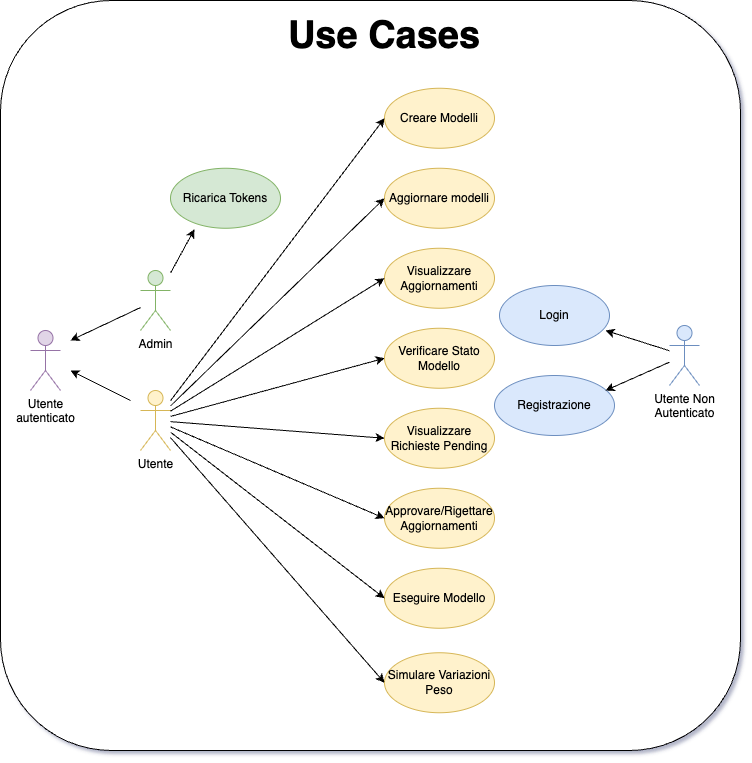

The diagram above was exported from draw.io. Its source (the exported page's mxGraphModel, read from the mxfile embedded in the PNG):
<mxGraphModel dx="1502" dy="2014" grid="1" gridSize="10" guides="1" tooltips="1" connect="1" arrows="1" fold="1" page="1" pageScale="1" pageWidth="827" pageHeight="1169" math="0" shadow="0">
  <root>
    <mxCell id="0" />
    <mxCell id="1" parent="0" />
    <mxCell id="2" value="" style="rounded=1;whiteSpace=wrap;html=1;" vertex="1" parent="1">
      <mxGeometry x="30" y="-150" width="740" height="750" as="geometry" />
    </mxCell>
    <mxCell id="3" value="Utente&lt;br&gt;autenticato" style="shape=umlActor;verticalLabelPosition=bottom;verticalAlign=top;html=1;outlineConnect=0;fillColor=#e1d5e7;strokeColor=#9673a6;" vertex="1" parent="1">
      <mxGeometry x="60" y="180" width="30" height="60" as="geometry" />
    </mxCell>
    <mxCell id="4" value="Admin" style="shape=umlActor;verticalLabelPosition=bottom;verticalAlign=top;html=1;outlineConnect=0;fillColor=#d5e8d4;strokeColor=#82b366;" vertex="1" parent="1">
      <mxGeometry x="170" y="120" width="30" height="60" as="geometry" />
    </mxCell>
    <mxCell id="5" value="Utente" style="shape=umlActor;verticalLabelPosition=bottom;verticalAlign=top;html=1;outlineConnect=0;fillColor=#fff2cc;strokeColor=#d6b656;" vertex="1" parent="1">
      <mxGeometry x="170" y="240" width="30" height="60" as="geometry" />
    </mxCell>
    <mxCell id="6" value="" style="endArrow=classic;html=1;rounded=0;" edge="1" source="4" parent="1">
      <mxGeometry width="50" height="50" relative="1" as="geometry">
        <mxPoint x="140" y="160" as="sourcePoint" />
        <mxPoint x="100" y="190" as="targetPoint" />
      </mxGeometry>
    </mxCell>
    <mxCell id="7" value="" style="endArrow=classic;html=1;rounded=0;" edge="1" parent="1">
      <mxGeometry width="50" height="50" relative="1" as="geometry">
        <mxPoint x="160" y="250" as="sourcePoint" />
        <mxPoint x="100" y="220" as="targetPoint" />
      </mxGeometry>
    </mxCell>
    <mxCell id="8" value="Login" style="ellipse;whiteSpace=wrap;html=1;fillColor=#dae8fc;strokeColor=#6c8ebf;" vertex="1" parent="1">
      <mxGeometry x="529" y="135" width="110" height="60" as="geometry" />
    </mxCell>
    <mxCell id="9" value="Utente Non &lt;br&gt;Autenticato" style="shape=umlActor;verticalLabelPosition=bottom;verticalAlign=top;html=1;outlineConnect=0;fillColor=#dae8fc;strokeColor=#6c8ebf;" vertex="1" parent="1">
      <mxGeometry x="699" y="175" width="30" height="60" as="geometry" />
    </mxCell>
    <mxCell id="10" value="Registrazione" style="ellipse;whiteSpace=wrap;html=1;fillColor=#dae8fc;strokeColor=#6c8ebf;" vertex="1" parent="1">
      <mxGeometry x="524" y="225" width="120" height="60" as="geometry" />
    </mxCell>
    <mxCell id="11" value="Ricarica Tokens" style="ellipse;whiteSpace=wrap;html=1;fillColor=#d5e8d4;strokeColor=#82b366;" vertex="1" parent="1">
      <mxGeometry x="200" y="17.75" width="110" height="60" as="geometry" />
    </mxCell>
    <mxCell id="12" value="" style="endArrow=classic;html=1;rounded=0;entryX=0.218;entryY=1.017;entryDx=0;entryDy=0;entryPerimeter=0;" edge="1" source="4" target="11" parent="1">
      <mxGeometry width="50" height="50" relative="1" as="geometry">
        <mxPoint x="220" y="120" as="sourcePoint" />
        <mxPoint x="270" y="70" as="targetPoint" />
      </mxGeometry>
    </mxCell>
    <mxCell id="13" value="" style="endArrow=classic;html=1;rounded=0;entryX=0.964;entryY=0.75;entryDx=0;entryDy=0;entryPerimeter=0;" edge="1" source="9" target="8" parent="1">
      <mxGeometry width="50" height="50" relative="1" as="geometry">
        <mxPoint x="629" y="205" as="sourcePoint" />
        <mxPoint x="389" y="55" as="targetPoint" />
      </mxGeometry>
    </mxCell>
    <mxCell id="14" value="" style="endArrow=classic;html=1;rounded=0;entryX=0.925;entryY=0.25;entryDx=0;entryDy=0;entryPerimeter=0;" edge="1" source="9" target="10" parent="1">
      <mxGeometry width="50" height="50" relative="1" as="geometry">
        <mxPoint x="339" y="105" as="sourcePoint" />
        <mxPoint x="389" y="55" as="targetPoint" />
      </mxGeometry>
    </mxCell>
    <mxCell id="15" value="Eseguire Modello" style="ellipse;whiteSpace=wrap;html=1;fillColor=#fff2cc;strokeColor=#d6b656;" vertex="1" parent="1">
      <mxGeometry x="414" y="417.75" width="110" height="60" as="geometry" />
    </mxCell>
    <mxCell id="16" value="Approvare/Rigettare&lt;br&gt;Aggiornamenti" style="ellipse;whiteSpace=wrap;html=1;fillColor=#fff2cc;strokeColor=#d6b656;" vertex="1" parent="1">
      <mxGeometry x="414" y="337.75" width="110" height="60" as="geometry" />
    </mxCell>
    <mxCell id="17" value="Creare Modelli" style="ellipse;whiteSpace=wrap;html=1;fillColor=#fff2cc;strokeColor=#d6b656;" vertex="1" parent="1">
      <mxGeometry x="414" y="-62.25" width="110" height="60" as="geometry" />
    </mxCell>
    <mxCell id="18" value="Aggiornare modelli" style="ellipse;whiteSpace=wrap;html=1;fillColor=#fff2cc;strokeColor=#d6b656;" vertex="1" parent="1">
      <mxGeometry x="414" y="17.75" width="110" height="60" as="geometry" />
    </mxCell>
    <mxCell id="19" value="Visualizzare Aggiornamenti" style="ellipse;whiteSpace=wrap;html=1;fillColor=#fff2cc;strokeColor=#d6b656;" vertex="1" parent="1">
      <mxGeometry x="414" y="97.75" width="110" height="60" as="geometry" />
    </mxCell>
    <mxCell id="20" value="Verificare Stato Modello" style="ellipse;whiteSpace=wrap;html=1;fillColor=#fff2cc;strokeColor=#d6b656;" vertex="1" parent="1">
      <mxGeometry x="414" y="177.75" width="110" height="60" as="geometry" />
    </mxCell>
    <mxCell id="21" value="Visualizzare Richieste Pending" style="ellipse;whiteSpace=wrap;html=1;fillColor=#fff2cc;strokeColor=#d6b656;" vertex="1" parent="1">
      <mxGeometry x="414" y="257.75" width="110" height="60" as="geometry" />
    </mxCell>
    <mxCell id="22" value="" style="endArrow=classic;html=1;rounded=0;entryX=0;entryY=0.5;entryDx=0;entryDy=0;" edge="1" source="5" target="17" parent="1">
      <mxGeometry width="50" height="50" relative="1" as="geometry">
        <mxPoint x="300" y="270" as="sourcePoint" />
        <mxPoint x="350" y="220" as="targetPoint" />
      </mxGeometry>
    </mxCell>
    <mxCell id="23" value="" style="endArrow=classic;html=1;rounded=0;entryX=0;entryY=0.5;entryDx=0;entryDy=0;" edge="1" source="5" target="18" parent="1">
      <mxGeometry width="50" height="50" relative="1" as="geometry">
        <mxPoint x="210" y="264" as="sourcePoint" />
        <mxPoint x="424" y="30" as="targetPoint" />
      </mxGeometry>
    </mxCell>
    <mxCell id="24" value="" style="endArrow=classic;html=1;rounded=0;entryX=0;entryY=0.5;entryDx=0;entryDy=0;" edge="1" source="5" target="19" parent="1">
      <mxGeometry width="50" height="50" relative="1" as="geometry">
        <mxPoint x="220" y="274" as="sourcePoint" />
        <mxPoint x="434" y="40" as="targetPoint" />
      </mxGeometry>
    </mxCell>
    <mxCell id="25" value="" style="endArrow=classic;html=1;rounded=0;entryX=0;entryY=0.5;entryDx=0;entryDy=0;" edge="1" source="5" target="20" parent="1">
      <mxGeometry width="50" height="50" relative="1" as="geometry">
        <mxPoint x="230" y="284" as="sourcePoint" />
        <mxPoint x="444" y="50" as="targetPoint" />
      </mxGeometry>
    </mxCell>
    <mxCell id="26" value="" style="endArrow=classic;html=1;rounded=0;entryX=0;entryY=0.5;entryDx=0;entryDy=0;" edge="1" source="5" target="21" parent="1">
      <mxGeometry width="50" height="50" relative="1" as="geometry">
        <mxPoint x="240" y="294" as="sourcePoint" />
        <mxPoint x="454" y="60" as="targetPoint" />
      </mxGeometry>
    </mxCell>
    <mxCell id="27" value="" style="endArrow=classic;html=1;rounded=0;entryX=0;entryY=0.5;entryDx=0;entryDy=0;" edge="1" source="5" target="16" parent="1">
      <mxGeometry width="50" height="50" relative="1" as="geometry">
        <mxPoint x="250" y="304" as="sourcePoint" />
        <mxPoint x="464" y="70" as="targetPoint" />
      </mxGeometry>
    </mxCell>
    <mxCell id="28" value="" style="endArrow=classic;html=1;rounded=0;entryX=0;entryY=0.5;entryDx=0;entryDy=0;" edge="1" source="5" target="15" parent="1">
      <mxGeometry width="50" height="50" relative="1" as="geometry">
        <mxPoint x="260" y="314" as="sourcePoint" />
        <mxPoint x="474" y="80" as="targetPoint" />
      </mxGeometry>
    </mxCell>
    <mxCell id="29" value="Simulare Variazioni&lt;br&gt;Peso" style="ellipse;whiteSpace=wrap;html=1;fillColor=#fff2cc;strokeColor=#d6b656;" vertex="1" parent="1">
      <mxGeometry x="414" y="502.25" width="110" height="60" as="geometry" />
    </mxCell>
    <mxCell id="30" value="" style="endArrow=classic;html=1;rounded=0;entryX=0;entryY=0.5;entryDx=0;entryDy=0;" edge="1" source="5" target="29" parent="1">
      <mxGeometry width="50" height="50" relative="1" as="geometry">
        <mxPoint x="240" y="440" as="sourcePoint" />
        <mxPoint x="290" y="390" as="targetPoint" />
      </mxGeometry>
    </mxCell>
    <mxCell id="31" value="Use Cases" style="text;html=1;align=center;verticalAlign=middle;whiteSpace=wrap;rounded=0;fontSize=38;fontStyle=1" vertex="1" parent="1">
      <mxGeometry x="274" y="-130" width="280" height="30" as="geometry" />
    </mxCell>
  </root>
</mxGraphModel>